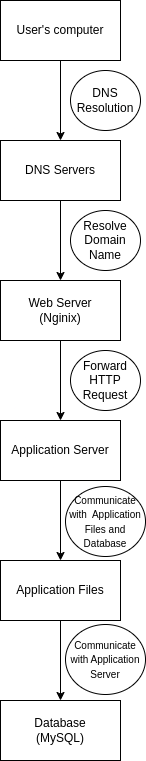

The diagram above was exported from draw.io. Its source (the exported page's mxGraphModel, read from the mxfile embedded in the PNG):
<mxGraphModel dx="448" dy="494" grid="1" gridSize="10" guides="1" tooltips="1" connect="1" arrows="1" fold="1" page="1" pageScale="1" pageWidth="850" pageHeight="1100" math="0" shadow="0">
  <root>
    <mxCell id="0" />
    <mxCell id="1" parent="0" />
    <mxCell id="MeXRwv2OX1gaaHRONZVK-3" value="" style="edgeStyle=orthogonalEdgeStyle;rounded=0;orthogonalLoop=1;jettySize=auto;html=1;" edge="1" parent="1" source="MeXRwv2OX1gaaHRONZVK-1" target="MeXRwv2OX1gaaHRONZVK-2">
      <mxGeometry relative="1" as="geometry" />
    </mxCell>
    <mxCell id="MeXRwv2OX1gaaHRONZVK-1" value="User's computer" style="rounded=0;whiteSpace=wrap;html=1;" vertex="1" parent="1">
      <mxGeometry x="100" y="60" width="120" height="60" as="geometry" />
    </mxCell>
    <mxCell id="MeXRwv2OX1gaaHRONZVK-6" value="" style="edgeStyle=orthogonalEdgeStyle;rounded=0;orthogonalLoop=1;jettySize=auto;html=1;" edge="1" parent="1" source="MeXRwv2OX1gaaHRONZVK-2" target="MeXRwv2OX1gaaHRONZVK-5">
      <mxGeometry relative="1" as="geometry" />
    </mxCell>
    <mxCell id="MeXRwv2OX1gaaHRONZVK-2" value="DNS Servers" style="whiteSpace=wrap;html=1;rounded=0;" vertex="1" parent="1">
      <mxGeometry x="100" y="200" width="120" height="60" as="geometry" />
    </mxCell>
    <mxCell id="MeXRwv2OX1gaaHRONZVK-4" value="DNS&lt;br&gt;Resolution" style="ellipse;whiteSpace=wrap;html=1;" vertex="1" parent="1">
      <mxGeometry x="170" y="130" width="70" height="60" as="geometry" />
    </mxCell>
    <mxCell id="MeXRwv2OX1gaaHRONZVK-9" value="" style="edgeStyle=orthogonalEdgeStyle;rounded=0;orthogonalLoop=1;jettySize=auto;html=1;" edge="1" parent="1" source="MeXRwv2OX1gaaHRONZVK-5" target="MeXRwv2OX1gaaHRONZVK-8">
      <mxGeometry relative="1" as="geometry" />
    </mxCell>
    <mxCell id="MeXRwv2OX1gaaHRONZVK-5" value="Web Server&lt;br&gt;(Nginix)" style="whiteSpace=wrap;html=1;rounded=0;" vertex="1" parent="1">
      <mxGeometry x="100" y="340" width="120" height="60" as="geometry" />
    </mxCell>
    <mxCell id="MeXRwv2OX1gaaHRONZVK-7" value="Resolve Domain Name" style="ellipse;whiteSpace=wrap;html=1;" vertex="1" parent="1">
      <mxGeometry x="170" y="270" width="70" height="60" as="geometry" />
    </mxCell>
    <mxCell id="MeXRwv2OX1gaaHRONZVK-12" value="" style="edgeStyle=orthogonalEdgeStyle;rounded=0;orthogonalLoop=1;jettySize=auto;html=1;" edge="1" parent="1" source="MeXRwv2OX1gaaHRONZVK-8" target="MeXRwv2OX1gaaHRONZVK-11">
      <mxGeometry relative="1" as="geometry" />
    </mxCell>
    <mxCell id="MeXRwv2OX1gaaHRONZVK-8" value="Application Server" style="whiteSpace=wrap;html=1;rounded=0;" vertex="1" parent="1">
      <mxGeometry x="100" y="480" width="120" height="60" as="geometry" />
    </mxCell>
    <mxCell id="MeXRwv2OX1gaaHRONZVK-10" value="Forward HTTP Request" style="ellipse;whiteSpace=wrap;html=1;" vertex="1" parent="1">
      <mxGeometry x="170" y="410" width="70" height="60" as="geometry" />
    </mxCell>
    <mxCell id="MeXRwv2OX1gaaHRONZVK-15" value="" style="edgeStyle=orthogonalEdgeStyle;rounded=0;orthogonalLoop=1;jettySize=auto;html=1;" edge="1" parent="1" source="MeXRwv2OX1gaaHRONZVK-11" target="MeXRwv2OX1gaaHRONZVK-14">
      <mxGeometry relative="1" as="geometry" />
    </mxCell>
    <mxCell id="MeXRwv2OX1gaaHRONZVK-11" value="Application Files" style="whiteSpace=wrap;html=1;rounded=0;" vertex="1" parent="1">
      <mxGeometry x="100" y="620" width="120" height="60" as="geometry" />
    </mxCell>
    <mxCell id="MeXRwv2OX1gaaHRONZVK-13" value="&lt;font style=&quot;font-size: 10px;&quot;&gt; Communicate with&amp;nbsp; Application Files and Database&lt;/font&gt;" style="ellipse;whiteSpace=wrap;html=1;" vertex="1" parent="1">
      <mxGeometry x="165" y="546" width="80" height="70" as="geometry" />
    </mxCell>
    <mxCell id="MeXRwv2OX1gaaHRONZVK-14" value="Database&lt;br&gt;(MySQL)" style="whiteSpace=wrap;html=1;rounded=0;" vertex="1" parent="1">
      <mxGeometry x="100" y="760" width="120" height="60" as="geometry" />
    </mxCell>
    <mxCell id="MeXRwv2OX1gaaHRONZVK-16" value="&lt;font style=&quot;font-size: 10px;&quot;&gt;Communicate with Application Server&lt;/font&gt;" style="ellipse;whiteSpace=wrap;html=1;" vertex="1" parent="1">
      <mxGeometry x="165" y="684" width="80" height="70" as="geometry" />
    </mxCell>
  </root>
</mxGraphModel>